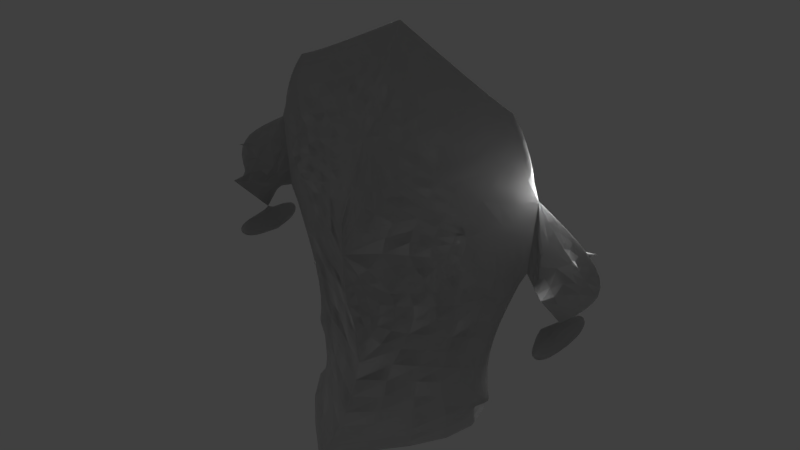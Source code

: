 # Source: imported.blend  (saved by Blender 2.78.0; exported with 4.5.12 LTS)
import bpy
from mathutils import Matrix  # noqa: F401  (used for matrix-valued properties, if any)

bpy.ops.wm.read_factory_settings(use_empty=True)
scene = bpy.context.scene
scene.name = 'Scene'

# ---- collections
col_collection_1 = bpy.data.collections.new('Collection 1'); scene.collection.children.link(col_collection_1)

# ---- world
world_world = bpy.data.worlds.new('World'); scene.world = world_world
world_world.color = (0.05088, 0.05088, 0.05088)
world_world.use_sun_shadow = False
world_world.sun_shadow_jitter_overblur = 0.0
world_world.cycles.sampling_method = 'MANUAL'

# ---- lights
light_lamp = bpy.data.lights.new('Lamp', 'POINT')
light_lamp.transmission_factor = 0.0
light_lamp.cutoff_distance = 30.0
light_lamp.energy = 100.0
light_lamp.shadow_buffer_clip_start = 1.001
light_lamp.shadow_soft_size = 0.1
light_lamp.shadow_maximum_resolution = 0.006
light_lamp.use_absolute_resolution = True

# ---- meshes
me_plane = bpy.data.meshes.new('Plane')
me_plane.from_pydata([(2.239, -1.114, 0.7805), (2.264, -0.5086, 0.7242), (0.001846, -1.146, 1.863), (0.4734, 0.426, 1.07), (2.863, -2.152, 0.09294), (2.809, 0.2558, 0.5897), (3.282, -1.33, 0.0), (3.451, 0.3158, 0.0), (4.211, -1.186, 0.9304), (4.74, -0.4273, 0.005857), (0.5383, 1.035, 1.073), (2.247, 1.784, 0.3206), (0.0, 2.85, 0.1667), (0.0, 0.9945, 1.178), (2.983, 1.865, 0.0), (0.0, -0.5957, 1.833), (2.297, -0.4793, 0.0), (0.5329, -2.745, 0.8245), (2.152, -4.103, 0.26), (0.0, -4.171, 1.132), (2.69, -5.2, 0.0), (0.0, -5.694, 2.177), (3.119, -5.544, 0.0), (0.0, -5.865, 2.745), (0.0, -2.498, 1.732), (2.973, 1.823, 0.1704), (3.438, 0.3891, 0.0), (2.325, 2.063, 0.007999), (0.0, 3.219, 0.0), (2.282, -3.98, 0.0), (2.701, -5.124, 0.0), (2.831, -2.298, 0.0), (4.12, -2.156, 0.0), (5.114, -1.238, 0.01944), (4.61, -0.5797, 0.3436), (4.135, -2.156, 0.6438), (3.715, -2.445, 0.0), (3.817, -2.499, 0.6665), (4.471, -2.552, -0.01928), (4.424, -2.553, 0.5749), (3.646, -2.496, -0.005152), (4.026, -2.865, -0.03059), (4.068, -2.84, 0.6235), (4.143, -2.366, 0.8845), (4.23, -2.487, 0.9098), (4.008, -2.471, 0.8788), (4.104, -2.587, 0.8943)], [(1, 16), (8, 34)], [(2, 0, 1, 3), (1, 0, 4, 5), (5, 4, 6, 7), (7, 6, 8, 32), (3, 1, 5, 10), (10, 5, 11, 12), (10, 12, 13), (3, 10, 13), (0, 2, 17, 4), (4, 17, 19, 18), (18, 19, 21, 20), (20, 21, 23, 22), (19, 17, 24), (17, 2, 24), (2, 3, 13, 15), (5, 7, 25, 11), (25, 7, 26, 14), (12, 11, 27, 28), (11, 25, 14, 27), (18, 20, 30, 29), (6, 4, 31), (31, 4, 18, 29), (33, 8, 32), (8, 6, 32), (32, 35, 37, 36), (35, 32, 38, 39), (36, 37, 40), (40, 37, 42, 41), (41, 42, 39, 38), (35, 39, 44, 43), (37, 35, 43, 45), (42, 37, 45, 46), (39, 42, 46, 44), (45, 43, 44, 46), (6, 8, 33, 34, 7), (9, 7, 34, 33)])
me_plane.use_remesh_preserve_volume = False
me_plane.use_remesh_preserve_attributes = False
me_plane.use_mirror_vertex_groups = False
me_plane.update()

# ---- objects
ob_plane = bpy.data.objects.new('Plane', me_plane)
ob_lamp = bpy.data.objects.new('Lamp', light_lamp)

# ---- transforms, parenting, visibility, modifiers, constraints
ob_plane.location = (0.4917, 0.7927, 5.887)
ob_plane.rotation_euler = (1.571, 0.0, 0.0)
ob_plane.lineart.crease_threshold = 0.0
_m = ob_plane.modifiers.new('Mirror', 'MIRROR')
_m.use_clip = True
_m = ob_plane.modifiers.new('Mirror.001', 'MIRROR')
_m.use_axis = (True, False, True)
_m.use_clip = True
_m = ob_plane.modifiers.new('Subsurf', 'SUBSURF')
_m.uv_smooth = 'PRESERVE_CORNERS'
_m.quality = 2
_m.show_only_control_edges = False
ob_lamp.location = (4.076, 1.005, 6.454)
ob_lamp.rotation_euler = (0.6503, 0.05522, 1.866)
ob_lamp.lock_rotations_4d = False
ob_lamp.empty_display_type = 'ARROWS'
ob_lamp.color = (0.0, 0.0, 0.0, 0.0)
ob_lamp.lineart.crease_threshold = 0.0

# ---- collection membership
col_collection_1.objects.link(ob_plane)
col_collection_1.objects.link(ob_lamp)

# ---- scene / render settings (as saved in the file)
scene.frame_start = 1; scene.frame_end = 250; scene.frame_set(15)
scene.render.engine = 'BLENDER_EEVEE_NEXT'
scene.render.resolution_percentage = 50
scene.render.dither_intensity = 0.0
scene.cycles.use_denoising = False
scene.cycles.samples = 128
scene.cycles.sampling_pattern = 'TABULATED_SOBOL'
scene.cycles.light_sampling_threshold = 0.0
scene.cycles.use_adaptive_sampling = False
scene.cycles.use_light_tree = False
scene.cycles.blur_glossy = 0.0
scene.cycles.sample_clamp_indirect = 0.0
scene.view_settings.view_transform = 'Standard'
bpy.context.view_layer.update()

# ---- added for rendering (the .blend has no active camera): camera
cam_auto = bpy.data.cameras.new('AutoCamera')
cam_auto.lens = 50.0
cam_auto.sensor_width = 36.0
cam_auto.clip_end = 1000.0
ob_auto_camera = bpy.data.objects.new('AutoCamera', cam_auto)
scene.collection.objects.link(ob_auto_camera)
ob_auto_camera.location = (14.1292, -15.5722, 15.4741)
ob_auto_camera.rotation_euler = (1.09748, -7.21219e-08, 0.694738)
scene.camera = ob_auto_camera
bpy.context.view_layer.update()
